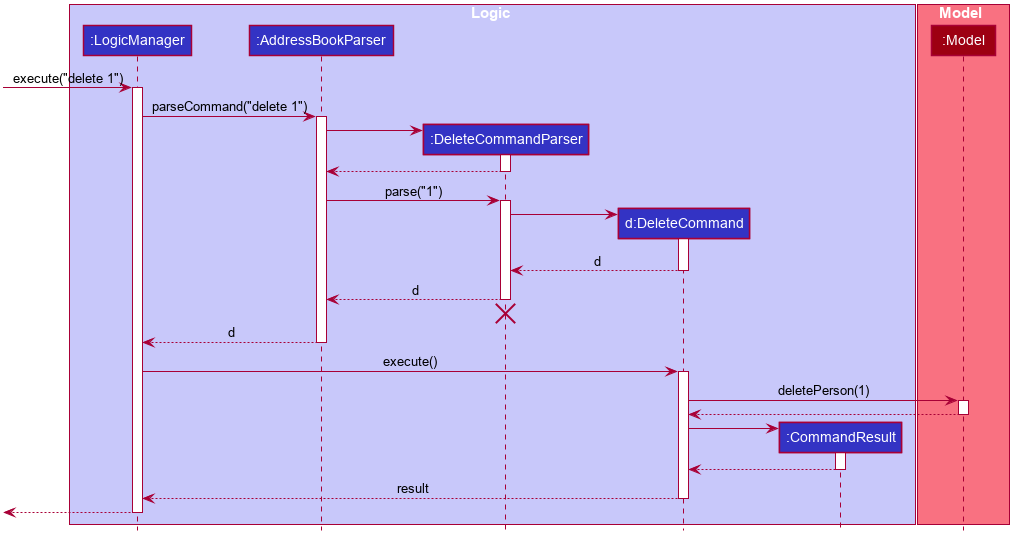

The diagram above was rendered by PlantUML. Its source (embedded in the PNG):
@startuml








skinparam BackgroundColor #FFFFFFF

skinparam Shadowing false

skinparam Class {
    FontColor #FFFFFF
    BorderThickness 1
    BorderColor #FFFFFF
    StereotypeFontColor #FFFFFF
}

skinparam Actor {
    BorderColor #000000
    Color #000000
}

skinparam Sequence {
    MessageAlign center
    BoxFontSize 15
    BoxPadding 0
    BoxFontColor #FFFFFF
}

skinparam Participant {
    FontColor #FFFFFFF
    Padding 20
}

skinparam defaultFontName Arial
skinparam MinClassWidth 50
skinparam ParticipantPadding 10
skinparam Shadowing false
skinparam DefaultTextAlignment center
skinparam packageStyle Rectangle

hide footbox
hide members
hide circle

box Logic #C8C8FA
participant ":LogicManager" as LogicManager #3333C4
participant ":AddressBookParser" as AddressBookParser #3333C4
participant ":DeleteCommandParser" as DeleteCommandParser #3333C4
participant "d:DeleteCommand" as DeleteCommand #3333C4
participant ":CommandResult" as CommandResult #3333C4
end box

box Model #F97181
participant ":Model" as Model #9D0012
end box

[-> LogicManager : execute("delete 1")
activate LogicManager

LogicManager -> AddressBookParser : parseCommand("delete 1")
activate AddressBookParser

create DeleteCommandParser
AddressBookParser -> DeleteCommandParser
activate DeleteCommandParser

DeleteCommandParser --> AddressBookParser
deactivate DeleteCommandParser

AddressBookParser -> DeleteCommandParser : parse("1")
activate DeleteCommandParser

create DeleteCommand
DeleteCommandParser -> DeleteCommand
activate DeleteCommand

DeleteCommand --> DeleteCommandParser : d
deactivate DeleteCommand

DeleteCommandParser --> AddressBookParser : d
deactivate DeleteCommandParser
DeleteCommandParser -[hidden]-> AddressBookParser
destroy DeleteCommandParser

AddressBookParser --> LogicManager : d
deactivate AddressBookParser

LogicManager -> DeleteCommand : execute()
activate DeleteCommand

DeleteCommand -> Model : deletePerson(1)
activate Model

Model --> DeleteCommand
deactivate Model

create CommandResult
DeleteCommand -> CommandResult
activate CommandResult

CommandResult --> DeleteCommand
deactivate CommandResult

DeleteCommand --> LogicManager : result
deactivate DeleteCommand

[<--LogicManager
deactivate LogicManager

hide footbox
@enduml